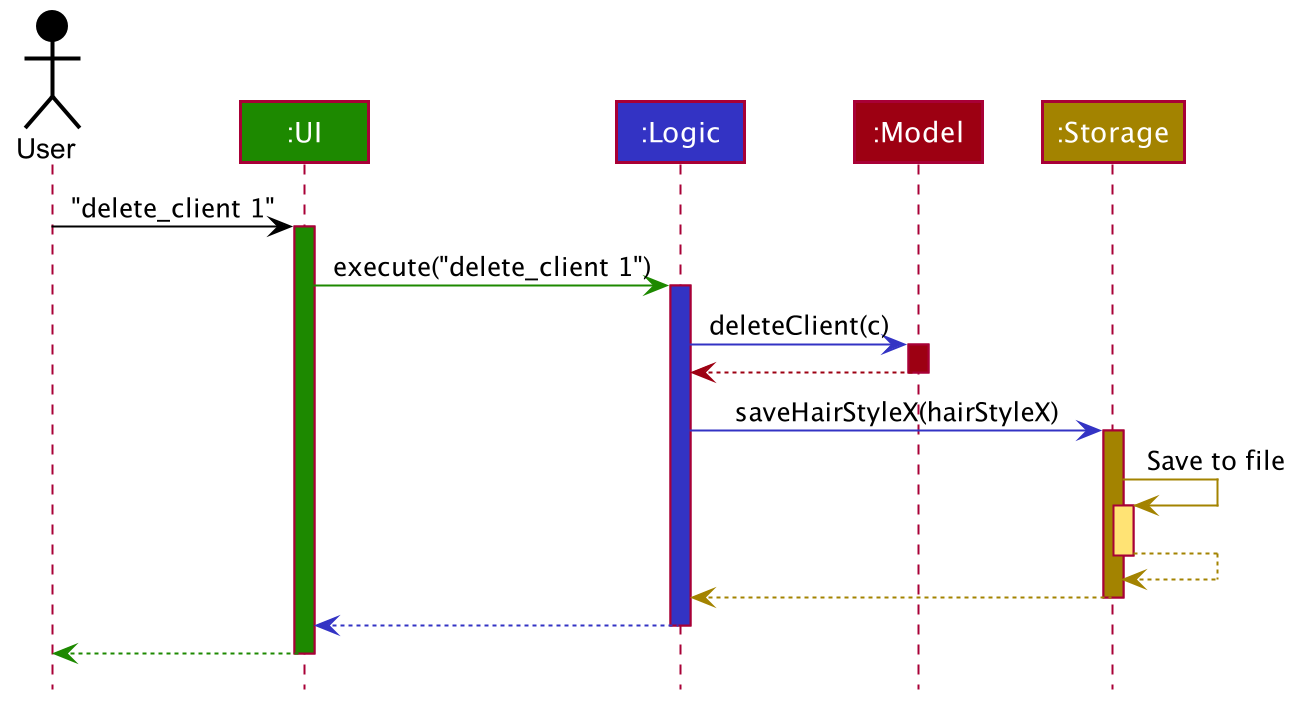

The diagram above was rendered by PlantUML. Its source (embedded in the PNG):
@startuml








skinparam BackgroundColor #FFFFFFF

skinparam Shadowing false

skinparam Class {
    FontColor #FFFFFF
    BorderThickness 1
    BorderColor #FFFFFF
    StereotypeFontColor #FFFFFF
    FontName Arial
}

skinparam Actor {
    BorderColor #000000
    Color #000000
    FontName Arial
}

skinparam Sequence {
    MessageAlign center
    BoxFontSize 15
    BoxPadding 0
    BoxFontColor #FFFFFF
    FontName Arial
}

skinparam Participant {
    FontColor #FFFFFFF
    Padding 20
}

skinparam MinClassWidth 50
skinparam ParticipantPadding 10
skinparam Shadowing false
skinparam DefaultTextAlignment center
skinparam packageStyle Rectangle

hide footbox
hide members
hide circle

Actor User as user #000000
Participant ":UI" as ui #1D8900
Participant ":Logic" as logic #3333C4
Participant ":Model" as model #9D0012
Participant ":Storage" as storage #A38300

user -[#000000]> ui : "delete_client 1"
activate ui #1D8900

ui -[#1D8900]> logic : execute("delete_client 1")
activate logic #3333C4

logic -[#3333C4]> model : deleteClient(c)
activate model #9D0012

model -[#9D0012]-> logic
deactivate model

logic -[#3333C4]> storage : saveHairStyleX(hairStyleX)
activate storage #A38300

storage -[#A38300]> storage : Save to file
activate storage #FFE374
storage --[#A38300]> storage
deactivate storage

storage --[#A38300]> logic
deactivate storage

logic --[#3333C4]> ui
deactivate logic

ui--[#1D8900]> user
deactivate ui
@enduml